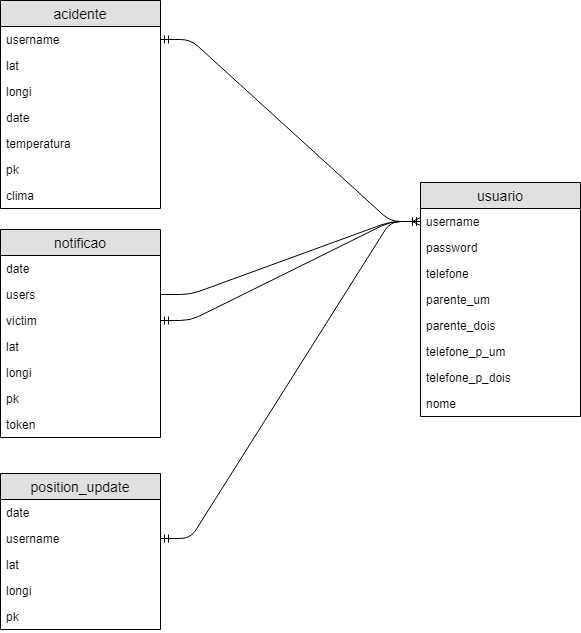

The diagram above was exported from draw.io. Its source (the exported page's mxGraphModel, read from the mxfile embedded in the PNG):
<mxGraphModel dx="1367" dy="747" grid="1" gridSize="10" guides="1" tooltips="1" connect="1" arrows="1" fold="1" page="1" pageScale="1" pageWidth="827" pageHeight="1169" math="0" shadow="0">
  <root>
    <mxCell id="0" />
    <mxCell id="1" parent="0" />
    <mxCell id="u9jYav2EdPOJPlPgVrnh-1" value="acidente" style="swimlane;fontStyle=0;childLayout=stackLayout;horizontal=1;startSize=26;fillColor=#e0e0e0;horizontalStack=0;resizeParent=1;resizeParentMax=0;resizeLast=0;collapsible=1;marginBottom=0;swimlaneFillColor=#ffffff;align=center;fontSize=14;" vertex="1" parent="1">
      <mxGeometry x="110" y="111" width="160" height="208" as="geometry" />
    </mxCell>
    <mxCell id="u9jYav2EdPOJPlPgVrnh-2" value="username" style="text;strokeColor=none;fillColor=none;spacingLeft=4;spacingRight=4;overflow=hidden;rotatable=0;points=[[0,0.5],[1,0.5]];portConstraint=eastwest;fontSize=12;" vertex="1" parent="u9jYav2EdPOJPlPgVrnh-1">
      <mxGeometry y="26" width="160" height="26" as="geometry" />
    </mxCell>
    <mxCell id="u9jYav2EdPOJPlPgVrnh-3" value="lat" style="text;strokeColor=none;fillColor=none;spacingLeft=4;spacingRight=4;overflow=hidden;rotatable=0;points=[[0,0.5],[1,0.5]];portConstraint=eastwest;fontSize=12;" vertex="1" parent="u9jYav2EdPOJPlPgVrnh-1">
      <mxGeometry y="52" width="160" height="26" as="geometry" />
    </mxCell>
    <mxCell id="u9jYav2EdPOJPlPgVrnh-4" value="longi" style="text;strokeColor=none;fillColor=none;spacingLeft=4;spacingRight=4;overflow=hidden;rotatable=0;points=[[0,0.5],[1,0.5]];portConstraint=eastwest;fontSize=12;" vertex="1" parent="u9jYav2EdPOJPlPgVrnh-1">
      <mxGeometry y="78" width="160" height="26" as="geometry" />
    </mxCell>
    <mxCell id="u9jYav2EdPOJPlPgVrnh-5" value="date" style="text;strokeColor=none;fillColor=none;spacingLeft=4;spacingRight=4;overflow=hidden;rotatable=0;points=[[0,0.5],[1,0.5]];portConstraint=eastwest;fontSize=12;" vertex="1" parent="u9jYav2EdPOJPlPgVrnh-1">
      <mxGeometry y="104" width="160" height="26" as="geometry" />
    </mxCell>
    <mxCell id="u9jYav2EdPOJPlPgVrnh-6" value="temperatura" style="text;strokeColor=none;fillColor=none;spacingLeft=4;spacingRight=4;overflow=hidden;rotatable=0;points=[[0,0.5],[1,0.5]];portConstraint=eastwest;fontSize=12;" vertex="1" parent="u9jYav2EdPOJPlPgVrnh-1">
      <mxGeometry y="130" width="160" height="26" as="geometry" />
    </mxCell>
    <mxCell id="u9jYav2EdPOJPlPgVrnh-7" value="pk" style="text;strokeColor=none;fillColor=none;spacingLeft=4;spacingRight=4;overflow=hidden;rotatable=0;points=[[0,0.5],[1,0.5]];portConstraint=eastwest;fontSize=12;" vertex="1" parent="u9jYav2EdPOJPlPgVrnh-1">
      <mxGeometry y="156" width="160" height="26" as="geometry" />
    </mxCell>
    <mxCell id="u9jYav2EdPOJPlPgVrnh-8" value="clima" style="text;strokeColor=none;fillColor=none;spacingLeft=4;spacingRight=4;overflow=hidden;rotatable=0;points=[[0,0.5],[1,0.5]];portConstraint=eastwest;fontSize=12;" vertex="1" parent="u9jYav2EdPOJPlPgVrnh-1">
      <mxGeometry y="182" width="160" height="26" as="geometry" />
    </mxCell>
    <mxCell id="u9jYav2EdPOJPlPgVrnh-9" value="notificao" style="swimlane;fontStyle=0;childLayout=stackLayout;horizontal=1;startSize=26;fillColor=#e0e0e0;horizontalStack=0;resizeParent=1;resizeParentMax=0;resizeLast=0;collapsible=1;marginBottom=0;swimlaneFillColor=#ffffff;align=center;fontSize=14;" vertex="1" parent="1">
      <mxGeometry x="110" y="340" width="160" height="208" as="geometry" />
    </mxCell>
    <mxCell id="u9jYav2EdPOJPlPgVrnh-10" value="date" style="text;strokeColor=none;fillColor=none;spacingLeft=4;spacingRight=4;overflow=hidden;rotatable=0;points=[[0,0.5],[1,0.5]];portConstraint=eastwest;fontSize=12;" vertex="1" parent="u9jYav2EdPOJPlPgVrnh-9">
      <mxGeometry y="26" width="160" height="26" as="geometry" />
    </mxCell>
    <mxCell id="u9jYav2EdPOJPlPgVrnh-11" value="users" style="text;strokeColor=none;fillColor=none;spacingLeft=4;spacingRight=4;overflow=hidden;rotatable=0;points=[[0,0.5],[1,0.5]];portConstraint=eastwest;fontSize=12;" vertex="1" parent="u9jYav2EdPOJPlPgVrnh-9">
      <mxGeometry y="52" width="160" height="26" as="geometry" />
    </mxCell>
    <mxCell id="u9jYav2EdPOJPlPgVrnh-12" value="victim" style="text;strokeColor=none;fillColor=none;spacingLeft=4;spacingRight=4;overflow=hidden;rotatable=0;points=[[0,0.5],[1,0.5]];portConstraint=eastwest;fontSize=12;" vertex="1" parent="u9jYav2EdPOJPlPgVrnh-9">
      <mxGeometry y="78" width="160" height="26" as="geometry" />
    </mxCell>
    <mxCell id="u9jYav2EdPOJPlPgVrnh-13" value="lat" style="text;strokeColor=none;fillColor=none;spacingLeft=4;spacingRight=4;overflow=hidden;rotatable=0;points=[[0,0.5],[1,0.5]];portConstraint=eastwest;fontSize=12;" vertex="1" parent="u9jYav2EdPOJPlPgVrnh-9">
      <mxGeometry y="104" width="160" height="26" as="geometry" />
    </mxCell>
    <mxCell id="u9jYav2EdPOJPlPgVrnh-14" value="longi" style="text;strokeColor=none;fillColor=none;spacingLeft=4;spacingRight=4;overflow=hidden;rotatable=0;points=[[0,0.5],[1,0.5]];portConstraint=eastwest;fontSize=12;" vertex="1" parent="u9jYav2EdPOJPlPgVrnh-9">
      <mxGeometry y="130" width="160" height="26" as="geometry" />
    </mxCell>
    <mxCell id="u9jYav2EdPOJPlPgVrnh-15" value="pk" style="text;strokeColor=none;fillColor=none;spacingLeft=4;spacingRight=4;overflow=hidden;rotatable=0;points=[[0,0.5],[1,0.5]];portConstraint=eastwest;fontSize=12;" vertex="1" parent="u9jYav2EdPOJPlPgVrnh-9">
      <mxGeometry y="156" width="160" height="26" as="geometry" />
    </mxCell>
    <mxCell id="u9jYav2EdPOJPlPgVrnh-36" value="token" style="text;strokeColor=none;fillColor=none;spacingLeft=4;spacingRight=4;overflow=hidden;rotatable=0;points=[[0,0.5],[1,0.5]];portConstraint=eastwest;fontSize=12;" vertex="1" parent="u9jYav2EdPOJPlPgVrnh-9">
      <mxGeometry y="182" width="160" height="26" as="geometry" />
    </mxCell>
    <mxCell id="u9jYav2EdPOJPlPgVrnh-16" value="position_update" style="swimlane;fontStyle=0;childLayout=stackLayout;horizontal=1;startSize=26;fillColor=#e0e0e0;horizontalStack=0;resizeParent=1;resizeParentMax=0;resizeLast=0;collapsible=1;marginBottom=0;swimlaneFillColor=#ffffff;align=center;fontSize=14;" vertex="1" parent="1">
      <mxGeometry x="110" y="584" width="160" height="156" as="geometry" />
    </mxCell>
    <mxCell id="u9jYav2EdPOJPlPgVrnh-17" value="date" style="text;strokeColor=none;fillColor=none;spacingLeft=4;spacingRight=4;overflow=hidden;rotatable=0;points=[[0,0.5],[1,0.5]];portConstraint=eastwest;fontSize=12;" vertex="1" parent="u9jYav2EdPOJPlPgVrnh-16">
      <mxGeometry y="26" width="160" height="26" as="geometry" />
    </mxCell>
    <mxCell id="u9jYav2EdPOJPlPgVrnh-18" value="username" style="text;strokeColor=none;fillColor=none;spacingLeft=4;spacingRight=4;overflow=hidden;rotatable=0;points=[[0,0.5],[1,0.5]];portConstraint=eastwest;fontSize=12;" vertex="1" parent="u9jYav2EdPOJPlPgVrnh-16">
      <mxGeometry y="52" width="160" height="26" as="geometry" />
    </mxCell>
    <mxCell id="u9jYav2EdPOJPlPgVrnh-19" value="lat" style="text;strokeColor=none;fillColor=none;spacingLeft=4;spacingRight=4;overflow=hidden;rotatable=0;points=[[0,0.5],[1,0.5]];portConstraint=eastwest;fontSize=12;" vertex="1" parent="u9jYav2EdPOJPlPgVrnh-16">
      <mxGeometry y="78" width="160" height="26" as="geometry" />
    </mxCell>
    <mxCell id="u9jYav2EdPOJPlPgVrnh-20" value="longi" style="text;strokeColor=none;fillColor=none;spacingLeft=4;spacingRight=4;overflow=hidden;rotatable=0;points=[[0,0.5],[1,0.5]];portConstraint=eastwest;fontSize=12;" vertex="1" parent="u9jYav2EdPOJPlPgVrnh-16">
      <mxGeometry y="104" width="160" height="26" as="geometry" />
    </mxCell>
    <mxCell id="u9jYav2EdPOJPlPgVrnh-21" value="pk" style="text;strokeColor=none;fillColor=none;spacingLeft=4;spacingRight=4;overflow=hidden;rotatable=0;points=[[0,0.5],[1,0.5]];portConstraint=eastwest;fontSize=12;" vertex="1" parent="u9jYav2EdPOJPlPgVrnh-16">
      <mxGeometry y="130" width="160" height="26" as="geometry" />
    </mxCell>
    <mxCell id="u9jYav2EdPOJPlPgVrnh-22" value="usuario" style="swimlane;fontStyle=0;childLayout=stackLayout;horizontal=1;startSize=26;fillColor=#e0e0e0;horizontalStack=0;resizeParent=1;resizeParentMax=0;resizeLast=0;collapsible=1;marginBottom=0;swimlaneFillColor=#ffffff;align=center;fontSize=14;" vertex="1" parent="1">
      <mxGeometry x="530" y="293" width="160" height="234" as="geometry" />
    </mxCell>
    <mxCell id="u9jYav2EdPOJPlPgVrnh-23" value="username" style="text;strokeColor=none;fillColor=none;spacingLeft=4;spacingRight=4;overflow=hidden;rotatable=0;points=[[0,0.5],[1,0.5]];portConstraint=eastwest;fontSize=12;" vertex="1" parent="u9jYav2EdPOJPlPgVrnh-22">
      <mxGeometry y="26" width="160" height="26" as="geometry" />
    </mxCell>
    <mxCell id="u9jYav2EdPOJPlPgVrnh-24" value="password" style="text;strokeColor=none;fillColor=none;spacingLeft=4;spacingRight=4;overflow=hidden;rotatable=0;points=[[0,0.5],[1,0.5]];portConstraint=eastwest;fontSize=12;" vertex="1" parent="u9jYav2EdPOJPlPgVrnh-22">
      <mxGeometry y="52" width="160" height="26" as="geometry" />
    </mxCell>
    <mxCell id="u9jYav2EdPOJPlPgVrnh-25" value="telefone" style="text;strokeColor=none;fillColor=none;spacingLeft=4;spacingRight=4;overflow=hidden;rotatable=0;points=[[0,0.5],[1,0.5]];portConstraint=eastwest;fontSize=12;" vertex="1" parent="u9jYav2EdPOJPlPgVrnh-22">
      <mxGeometry y="78" width="160" height="26" as="geometry" />
    </mxCell>
    <mxCell id="u9jYav2EdPOJPlPgVrnh-26" value="parente_um" style="text;strokeColor=none;fillColor=none;spacingLeft=4;spacingRight=4;overflow=hidden;rotatable=0;points=[[0,0.5],[1,0.5]];portConstraint=eastwest;fontSize=12;" vertex="1" parent="u9jYav2EdPOJPlPgVrnh-22">
      <mxGeometry y="104" width="160" height="26" as="geometry" />
    </mxCell>
    <mxCell id="u9jYav2EdPOJPlPgVrnh-27" value="parente_dois" style="text;strokeColor=none;fillColor=none;spacingLeft=4;spacingRight=4;overflow=hidden;rotatable=0;points=[[0,0.5],[1,0.5]];portConstraint=eastwest;fontSize=12;" vertex="1" parent="u9jYav2EdPOJPlPgVrnh-22">
      <mxGeometry y="130" width="160" height="26" as="geometry" />
    </mxCell>
    <mxCell id="u9jYav2EdPOJPlPgVrnh-28" value="telefone_p_um" style="text;strokeColor=none;fillColor=none;spacingLeft=4;spacingRight=4;overflow=hidden;rotatable=0;points=[[0,0.5],[1,0.5]];portConstraint=eastwest;fontSize=12;" vertex="1" parent="u9jYav2EdPOJPlPgVrnh-22">
      <mxGeometry y="156" width="160" height="26" as="geometry" />
    </mxCell>
    <mxCell id="u9jYav2EdPOJPlPgVrnh-29" value="telefone_p_dois" style="text;strokeColor=none;fillColor=none;spacingLeft=4;spacingRight=4;overflow=hidden;rotatable=0;points=[[0,0.5],[1,0.5]];portConstraint=eastwest;fontSize=12;" vertex="1" parent="u9jYav2EdPOJPlPgVrnh-22">
      <mxGeometry y="182" width="160" height="26" as="geometry" />
    </mxCell>
    <mxCell id="u9jYav2EdPOJPlPgVrnh-30" value="nome" style="text;strokeColor=none;fillColor=none;spacingLeft=4;spacingRight=4;overflow=hidden;rotatable=0;points=[[0,0.5],[1,0.5]];portConstraint=eastwest;fontSize=12;" vertex="1" parent="u9jYav2EdPOJPlPgVrnh-22">
      <mxGeometry y="208" width="160" height="26" as="geometry" />
    </mxCell>
    <mxCell id="u9jYav2EdPOJPlPgVrnh-38" value="" style="edgeStyle=entityRelationEdgeStyle;fontSize=12;html=1;endArrow=ERmandOne;startArrow=ERmandOne;entryX=0;entryY=0.5;entryDx=0;entryDy=0;" edge="1" parent="1" source="u9jYav2EdPOJPlPgVrnh-12" target="u9jYav2EdPOJPlPgVrnh-23">
      <mxGeometry width="100" height="100" relative="1" as="geometry">
        <mxPoint x="313" y="520" as="sourcePoint" />
        <mxPoint x="413" y="420" as="targetPoint" />
      </mxGeometry>
    </mxCell>
    <mxCell id="u9jYav2EdPOJPlPgVrnh-39" value="" style="edgeStyle=entityRelationEdgeStyle;fontSize=12;html=1;endArrow=ERmandOne;startArrow=ERmandOne;exitX=1;exitY=0.5;exitDx=0;exitDy=0;entryX=0;entryY=0.5;entryDx=0;entryDy=0;" edge="1" parent="1" source="u9jYav2EdPOJPlPgVrnh-2" target="u9jYav2EdPOJPlPgVrnh-23">
      <mxGeometry width="100" height="100" relative="1" as="geometry">
        <mxPoint x="300" y="226" as="sourcePoint" />
        <mxPoint x="400" y="126" as="targetPoint" />
      </mxGeometry>
    </mxCell>
    <mxCell id="u9jYav2EdPOJPlPgVrnh-41" value="" style="edgeStyle=entityRelationEdgeStyle;fontSize=12;html=1;endArrow=ERmany;exitX=1;exitY=0.5;exitDx=0;exitDy=0;entryX=0;entryY=0.5;entryDx=0;entryDy=0;" edge="1" parent="1" source="u9jYav2EdPOJPlPgVrnh-11" target="u9jYav2EdPOJPlPgVrnh-23">
      <mxGeometry width="100" height="100" relative="1" as="geometry">
        <mxPoint x="290" y="358" as="sourcePoint" />
        <mxPoint x="390" y="258" as="targetPoint" />
      </mxGeometry>
    </mxCell>
    <mxCell id="u9jYav2EdPOJPlPgVrnh-43" value="" style="edgeStyle=entityRelationEdgeStyle;fontSize=12;html=1;endArrow=ERmandOne;startArrow=ERmandOne;" edge="1" parent="1" source="u9jYav2EdPOJPlPgVrnh-18" target="u9jYav2EdPOJPlPgVrnh-23">
      <mxGeometry width="100" height="100" relative="1" as="geometry">
        <mxPoint x="340" y="598" as="sourcePoint" />
        <mxPoint x="470" y="240" as="targetPoint" />
      </mxGeometry>
    </mxCell>
  </root>
</mxGraphModel>